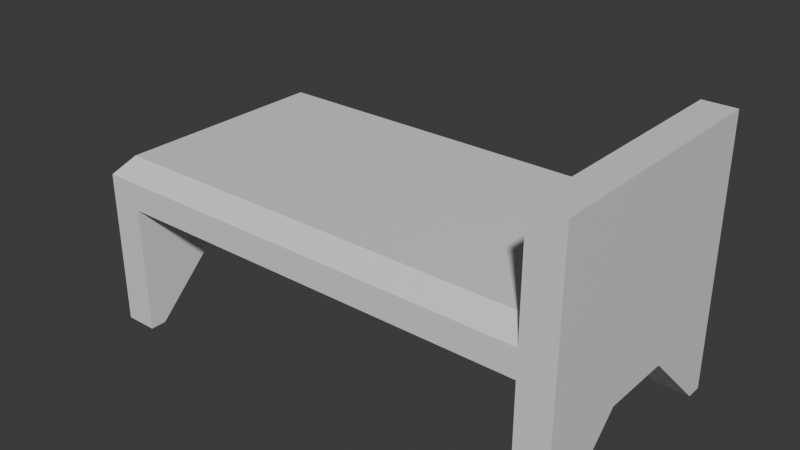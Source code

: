 # Source: bed.blend  (saved by Blender 5.0.118; exported with 4.5.12 LTS)
import bpy
from mathutils import Matrix  # noqa: F401  (used for matrix-valued properties, if any)

bpy.ops.wm.read_factory_settings(use_empty=True)
scene = bpy.context.scene
scene.name = 'Scene'

# ---- collections
col_collection = bpy.data.collections.new('Collection'); scene.collection.children.link(col_collection)

# ---- materials (node trees are filled in below, after node groups)
mat_material = bpy.data.materials.new('Material')
mat_material.alpha_threshold = 0.0
mat_material.use_backface_culling_lightprobe_volume = False
mat_material.roughness = 0.5
mat_material.line_color = (0.0, 0.0, 0.0, 1.0)

# ---- material node trees
mat_material.use_nodes = True; mat_material.node_tree.nodes.clear()
_N = mat_material.node_tree.nodes; _L = mat_material.node_tree.links
n0 = _N.new('ShaderNodeOutputMaterial'); n0.name = 'Material Output'; n0.location = (200, 100)
n1 = _N.new('ShaderNodeBsdfPrincipled'); n1.name = 'Principled BSDF'; n1.location = (-200, 100)
_L.new(n1.outputs[0], n0.inputs[0])
n0.is_active_output = True

# ---- world
world_world = bpy.data.worlds.new('World'); scene.world = world_world
world_world.use_nodes = True; world_world.node_tree.nodes.clear()
_N = world_world.node_tree.nodes; _L = world_world.node_tree.links
n0 = _N.new('ShaderNodeOutputWorld'); n0.name = 'World Output'; n0.location = (200, 100)
n1 = _N.new('ShaderNodeBackground'); n1.name = 'Background'; n1.location = (-200, 100)
n1.inputs[0].default_value = (0.05088, 0.05088, 0.05088, 1.0)
_L.new(n1.outputs[0], n0.inputs[0])
n0.is_active_output = True
world_world.color = (0.05088, 0.05088, 0.05088)
world_world.sun_shadow_jitter_overblur = 0.0

# ---- meshes
me_cube = bpy.data.meshes.new('Cube')
me_cube.from_pydata([(1.0, 1.0, 1.0), (1.0, 1.0, -1.0), (1.0, -1.0, 1.0), (1.0, -1.0, -1.0), (-1.0, 1.0, 1.0), (-1.0, 1.0, -1.0), (-1.0, -1.0, 1.0), (-1.0, -1.0, -1.0), (-1.0, 0.8705, -1.0), (-1.0, -0.8705, -1.0), (1.0, 0.8705, 1.0), (1.0, -0.8705, 1.0), (-1.0, -0.8705, 1.0), (-1.0, 0.8705, 1.0), (1.0, -0.8705, -1.0), (1.0, 0.8705, -1.0), (0.8656, 1.0, -1.0), (-0.8656, 1.0, -1.0), (0.8656, -1.0, 1.0), (-0.8656, -1.0, 1.0), (-0.8656, -1.0, -1.0), (0.8656, -1.0, -1.0), (-0.8656, 1.0, 1.0), (0.8656, 1.0, 1.0), (0.8656, 0.8705, -1.0), (-0.8656, 0.8705, -1.0), (0.8656, -0.8705, -1.0), (-0.8656, -0.8705, -1.0), (-0.8656, 0.8705, 2.328), (0.8656, 0.8705, 2.328), (-0.8656, -0.8705, 2.328), (0.8656, -0.8705, 2.328), (-1.0, -0.8705, -10.4), (-1.0, -1.0, -10.4), (-0.8656, 1.0, -10.4), (-1.0, 1.0, -10.4), (0.8656, -1.0, -10.4), (1.0, -1.0, -10.4), (1.0, 0.8705, -10.4), (1.0, 1.0, -10.4), (-1.0, 0.8705, -10.4), (1.0, -0.8705, -10.4), (-0.8656, 0.8705, -10.4), (-0.8656, -0.8705, -10.4), (0.8656, 1.0, -10.4), (-0.8656, -1.0, -10.4), (0.8656, 0.8705, -10.4), (0.8656, -0.8705, -10.4), (-1.0, 0.2902, -1.0), (-1.0, -0.2902, -1.0), (1.0, 0.2902, 1.0), (1.0, -0.2902, 1.0), (-1.0, -0.2902, 1.0), (-1.0, 0.2902, 1.0), (1.0, -0.2902, -1.0), (1.0, 0.2902, -1.0), (0.8656, 0.2902, 2.328), (0.8656, -0.2902, 2.328), (-0.8656, 0.2902, 2.328), (-0.8656, -0.2902, 2.328), (-0.8656, 0.2902, -1.0), (-0.8656, -0.2902, -1.0), (0.8656, 0.2902, -1.0), (0.8656, -0.2902, -1.0), (-1.0, 0.2902, -5.207), (-1.0, -0.2902, -5.207), (1.0, -0.2902, -5.207), (1.0, 0.2902, -5.207), (-0.8656, 0.2902, -5.207), (-0.8656, -0.2902, -5.207), (0.8656, 0.2902, -5.207), (0.8656, -0.2902, -5.207), (1.0, -0.8705, 9.146), (1.0, -1.0, 9.146), (0.8656, 1.0, 9.146), (1.0, 1.0, 9.146), (1.0, 0.8705, 9.146), (1.0, -0.2902, 9.146), (0.8656, 0.8705, 9.146), (0.8656, -0.8705, 9.146), (0.8656, -1.0, 9.146), (0.8656, -0.2902, 9.146), (1.0, 0.2902, 9.146), (0.8656, 0.2902, 9.146), (-0.9328, 1.0, -1.0), (-0.9328, -1.0, 1.0), (-0.9328, -1.0, -1.0), (-0.9328, 1.0, 1.0), (-0.9328, 0.8705, 2.328), (-0.9328, -0.8705, 2.328), (-0.9328, 1.0, -10.4), (-0.9328, 0.8705, -10.4), (-0.9328, -0.8705, -10.4), (-0.9328, -1.0, -10.4), (-0.9328, 0.2902, -5.207), (-0.9328, -0.2902, -5.207), (-0.9328, 0.2902, 2.328), (-0.9328, -0.2902, 2.328)], [], [(89, 12, 6, 85), (86, 85, 6, 7), (8, 13, 4, 5), (61, 27, 43, 69), (14, 11, 2, 3), (16, 23, 0, 1), (1, 0, 10, 15), (54, 51, 11, 14), (1, 15, 38, 39), (14, 3, 37, 41), (7, 6, 12, 9), (48, 53, 13, 8), (87, 4, 13, 88), (97, 52, 12, 89), (57, 31, 79, 81), (57, 59, 30, 31), (51, 50, 82, 77), (23, 22, 28, 29), (21, 26, 47, 36), (61, 63, 26, 27), (86, 7, 33, 93), (17, 16, 24, 25), (84, 87, 22, 17), (17, 22, 23, 16), (27, 20, 45, 43), (27, 26, 21, 20), (3, 2, 18, 21), (21, 18, 19, 20), (18, 2, 73, 80), (31, 30, 19, 18), (47, 41, 37, 36), (44, 39, 38, 46), (71, 66, 41, 47), (95, 69, 43, 92), (90, 34, 42, 91), (92, 43, 45, 93), (54, 14, 41, 66), (8, 5, 35, 40), (62, 24, 46, 70), (48, 8, 40, 64), (17, 25, 42, 34), (16, 1, 39, 44), (24, 16, 44, 46), (7, 9, 32, 33), (3, 21, 36, 37), (84, 17, 34, 90), (9, 49, 65, 32), (49, 48, 64, 65), (26, 63, 71, 47), (63, 62, 70, 71), (15, 55, 67, 38), (55, 54, 66, 67), (91, 42, 68, 94), (94, 68, 69, 95), (46, 38, 67, 70), (70, 67, 66, 71), (25, 24, 62, 60), (60, 62, 63, 61), (29, 28, 58, 56), (56, 58, 59, 57), (56, 57, 81, 83), (50, 10, 76, 82), (88, 13, 53, 96), (96, 53, 52, 97), (9, 12, 52, 49), (49, 52, 53, 48), (15, 10, 50, 55), (55, 50, 51, 54), (25, 60, 68, 42), (60, 61, 69, 68), (77, 81, 79, 72), (75, 74, 78, 76), (72, 79, 80, 73), (76, 78, 83, 82), (82, 83, 81, 77), (0, 23, 74, 75), (31, 18, 80, 79), (2, 11, 72, 73), (10, 0, 75, 76), (29, 56, 83, 78), (11, 51, 77, 72), (23, 29, 78, 74), (58, 96, 97, 59), (28, 88, 96, 58), (64, 94, 95, 65), (40, 91, 94, 64), (5, 84, 90, 35), (32, 92, 93, 33), (35, 90, 91, 40), (65, 95, 92, 32), (5, 4, 87, 84), (20, 86, 93, 45), (59, 97, 89, 30), (22, 87, 88, 28), (20, 19, 85, 86), (30, 89, 85, 19)])
_uv = me_cube.uv_layers.new(name='UVMap')
_uv.uv.foreach_set('vector', [0.8333, 0.6667, 0.875, 0.6667, 0.875, 0.75, 0.8333, 0.75, 0.375, 0.9583, 0.625, 0.9583, 0.625, 1.0, 0.375, 1.0, 0.375, 0.1667, 0.625, 0.1667, 0.625, 0.25, 0.375, 0.25, 0.2083, 0.6389, 0.2083, 0.6667, 0.2083, 0.6667, 0.2083, 0.6389, 0.375, 0.6667, 0.625, 0.6667, 0.625, 0.75, 0.375, 0.75, 0.375, 0.4167, 0.625, 0.4167, 0.625, 0.5, 0.375, 0.5, 0.375, 0.5, 0.625, 0.5, 0.625, 0.5833, 0.375, 0.5833, 0.375, 0.6389, 0.625, 0.6389, 0.625, 0.6667, 0.375, 0.6667, 0.375, 0.5, 0.375, 0.5833, 0.375, 0.5833, 0.375, 0.5, 0.375, 0.6667, 0.375, 0.75, 0.375, 0.75, 0.375, 0.6667, 0.375, 0.0, 0.625, 0.0, 0.625, 0.08333, 0.375, 0.08333, 0.375, 0.1389, 0.625, 0.1389, 0.625, 0.1667, 0.375, 0.1667, 0.8333, 0.5, 0.875, 0.5, 0.875, 0.5833, 0.8333, 0.5833, 0.8333, 0.6389, 0.875, 0.6389, 0.875, 0.6667, 0.8333, 0.6667, 0.7083, 0.6389, 0.7083, 0.6667, 0.7083, 0.6667, 0.7083, 0.6389, 0.7083, 0.6389, 0.7917, 0.6389, 0.7917, 0.6667, 0.7083, 0.6667, 0.625, 0.6389, 0.625, 0.6111, 0.625, 0.6111, 0.625, 0.6389, 0.7083, 0.5, 0.7917, 0.5, 0.7917, 0.5833, 0.7083, 0.5833, 0.2917, 0.75, 0.2917, 0.6667, 0.2917, 0.6667, 0.2917, 0.75, 0.2083, 0.6389, 0.2917, 0.6389, 0.2917, 0.6667, 0.2083, 0.6667, 0.375, 0.9583, 0.375, 1.0, 0.375, 1.0, 0.375, 0.9583, 0.2083, 0.5, 0.2917, 0.5, 0.2917, 0.5833, 0.2083, 0.5833, 0.375, 0.2917, 0.625, 0.2917, 0.625, 0.3333, 0.375, 0.3333, 0.375, 0.3333, 0.625, 0.3333, 0.625, 0.4167, 0.375, 0.4167, 0.2083, 0.6667, 0.2083, 0.75, 0.2083, 0.75, 0.2083, 0.6667, 0.2083, 0.6667, 0.2917, 0.6667, 0.2917, 0.75, 0.2083, 0.75, 0.375, 0.75, 0.625, 0.75, 0.625, 0.8333, 0.375, 0.8333, 0.375, 0.8333, 0.625, 0.8333, 0.625, 0.9167, 0.375, 0.9167, 0.625, 0.8333, 0.625, 0.75, 0.625, 0.75, 0.625, 0.8333, 0.7083, 0.6667, 0.7917, 0.6667, 0.7917, 0.75, 0.7083, 0.75, 0.2917, 0.6667, 0.375, 0.6667, 0.375, 0.75, 0.2917, 0.75, 0.2917, 0.5, 0.375, 0.5, 0.375, 0.5833, 0.2917, 0.5833, 0.2917, 0.6389, 0.375, 0.6389, 0.375, 0.6667, 0.2917, 0.6667, 0.1667, 0.6389, 0.2083, 0.6389, 0.2083, 0.6667, 0.1667, 0.6667, 0.1667, 0.5, 0.2083, 0.5, 0.2083, 0.5833, 0.1667, 0.5833, 0.1667, 0.6667, 0.2083, 0.6667, 0.2083, 0.75, 0.1667, 0.75, 0.375, 0.6389, 0.375, 0.6667, 0.375, 0.6667, 0.375, 0.6389, 0.375, 0.1667, 0.375, 0.25, 0.375, 0.25, 0.375, 0.1667, 0.2917, 0.6111, 0.2917, 0.5833, 0.2917, 0.5833, 0.2917, 0.6111, 0.375, 0.1389, 0.375, 0.1667, 0.375, 0.1667, 0.375, 0.1389, 0.2083, 0.5, 0.2083, 0.5833, 0.2083, 0.5833, 0.2083, 0.5, 0.375, 0.4167, 0.375, 0.5, 0.375, 0.5, 0.375, 0.4167, 0.2917, 0.5833, 0.2917, 0.5, 0.2917, 0.5, 0.2917, 0.5833, 0.375, 0.0, 0.375, 0.08333, 0.375, 0.08333, 0.375, 0.0, 0.375, 0.75, 0.375, 0.8333, 0.375, 0.8333, 0.375, 0.75, 0.375, 0.2917, 0.375, 0.3333, 0.375, 0.3333, 0.375, 0.2917, 0.375, 0.08333, 0.375, 0.1111, 0.375, 0.1111, 0.375, 0.08333, 0.375, 0.1111, 0.375, 0.1389, 0.375, 0.1389, 0.375, 0.1111, 0.2917, 0.6667, 0.2917, 0.6389, 0.2917, 0.6389, 0.2917, 0.6667, 0.2917, 0.6389, 0.2917, 0.6111, 0.2917, 0.6111, 0.2917, 0.6389, 0.375, 0.5833, 0.375, 0.6111, 0.375, 0.6111, 0.375, 0.5833, 0.375, 0.6111, 0.375, 0.6389, 0.375, 0.6389, 0.375, 0.6111, 0.1667, 0.5833, 0.2083, 0.5833, 0.2083, 0.6111, 0.1667, 0.6111, 0.1667, 0.6111, 0.2083, 0.6111, 0.2083, 0.6389, 0.1667, 0.6389, 0.2917, 0.5833, 0.375, 0.5833, 0.375, 0.6111, 0.2917, 0.6111, 0.2917, 0.6111, 0.375, 0.6111, 0.375, 0.6389, 0.2917, 0.6389, 0.2083, 0.5833, 0.2917, 0.5833, 0.2917, 0.6111, 0.2083, 0.6111, 0.2083, 0.6111, 0.2917, 0.6111, 0.2917, 0.6389, 0.2083, 0.6389, 0.7083, 0.5833, 0.7917, 0.5833, 0.7917, 0.6111, 0.7083, 0.6111, 0.7083, 0.6111, 0.7917, 0.6111, 0.7917, 0.6389, 0.7083, 0.6389, 0.7083, 0.6111, 0.7083, 0.6389, 0.7083, 0.6389, 0.7083, 0.6111, 0.625, 0.6111, 0.625, 0.5833, 0.625, 0.5833, 0.625, 0.6111, 0.8333, 0.5833, 0.875, 0.5833, 0.875, 0.6111, 0.8333, 0.6111, 0.8333, 0.6111, 0.875, 0.6111, 0.875, 0.6389, 0.8333, 0.6389, 0.375, 0.08333, 0.625, 0.08333, 0.625, 0.1111, 0.375, 0.1111, 0.375, 0.1111, 0.625, 0.1111, 0.625, 0.1389, 0.375, 0.1389, 0.375, 0.5833, 0.625, 0.5833, 0.625, 0.6111, 0.375, 0.6111, 0.375, 0.6111, 0.625, 0.6111, 0.625, 0.6389, 0.375, 0.6389, 0.2083, 0.5833, 0.2083, 0.6111, 0.2083, 0.6111, 0.2083, 0.5833, 0.2083, 0.6111, 0.2083, 0.6389, 0.2083, 0.6389, 0.2083, 0.6111, 0.625, 0.6389, 0.7083, 0.6389, 0.7083, 0.6667, 0.625, 0.6667, 0.625, 0.5, 0.7083, 0.5, 0.7083, 0.5833, 0.625, 0.5833, 0.625, 0.6667, 0.7083, 0.6667, 0.7083, 0.75, 0.625, 0.75, 0.625, 0.5833, 0.7083, 0.5833, 0.7083, 0.6111, 0.625, 0.6111, 0.625, 0.6111, 0.7083, 0.6111, 0.7083, 0.6389, 0.625, 0.6389, 0.625, 0.5, 0.625, 0.4167, 0.625, 0.4167, 0.625, 0.5, 0.7083, 0.6667, 0.7083, 0.75, 0.7083, 0.75, 0.7083, 0.6667, 0.625, 0.75, 0.625, 0.6667, 0.625, 0.6667, 0.625, 0.75, 0.625, 0.5833, 0.625, 0.5, 0.625, 0.5, 0.625, 0.5833, 0.7083, 0.5833, 0.7083, 0.6111, 0.7083, 0.6111, 0.7083, 0.5833, 0.625, 0.6667, 0.625, 0.6389, 0.625, 0.6389, 0.625, 0.6667, 0.7083, 0.5, 0.7083, 0.5833, 0.7083, 0.5833, 0.7083, 0.5, 0.7917, 0.6111, 0.8333, 0.6111, 0.8333, 0.6389, 0.7917, 0.6389, 0.7917, 0.5833, 0.8333, 0.5833, 0.8333, 0.6111, 0.7917, 0.6111, 0.125, 0.6111, 0.1667, 0.6111, 0.1667, 0.6389, 0.125, 0.6389, 0.125, 0.5833, 0.1667, 0.5833, 0.1667, 0.6111, 0.125, 0.6111, 0.375, 0.25, 0.375, 0.2917, 0.375, 0.2917, 0.375, 0.25, 0.125, 0.6667, 0.1667, 0.6667, 0.1667, 0.75, 0.125, 0.75, 0.125, 0.5, 0.1667, 0.5, 0.1667, 0.5833, 0.125, 0.5833, 0.125, 0.6389, 0.1667, 0.6389, 0.1667, 0.6667, 0.125, 0.6667, 0.375, 0.25, 0.625, 0.25, 0.625, 0.2917, 0.375, 0.2917, 0.375, 0.9167, 0.375, 0.9583, 0.375, 0.9583, 0.375, 0.9167, 0.7917, 0.6389, 0.8333, 0.6389, 0.8333, 0.6667, 0.7917, 0.6667, 0.7917, 0.5, 0.8333, 0.5, 0.8333, 0.5833, 0.7917, 0.5833, 0.375, 0.9167, 0.625, 0.9167, 0.625, 0.9583, 0.375, 0.9583, 0.7917, 0.6667, 0.8333, 0.6667, 0.8333, 0.75, 0.7917, 0.75])
me_cube.materials.append(mat_material)
me_cube.use_mirror_vertex_groups = False
me_cube.update()
me_cube_001 = bpy.data.meshes.new('Cube.001')
me_cube_001.from_pydata([(-1.0, -1.0, -1.0), (-1.0, -1.0, 1.0), (-1.0, 1.0, -1.0), (-1.0, 1.0, 1.0), (1.0, -1.0, -1.0), (1.0, -1.0, 1.0), (1.0, 1.0, -1.0), (1.0, 1.0, 1.0), (-1.0, 0.75, -1.0), (-1.0, 0.5, -1.0), (-1.0, 0.25, -1.0), (-1.0, 0.0, -1.0), (-1.0, -0.25, -1.0), (-1.0, -0.5, -1.0), (-1.0, -0.75, -1.0), (-1.0, -0.75, 1.0), (-1.0, -0.5, 1.0), (-1.0, -0.25, 1.0), (-1.0, 0.0, 1.0), (-1.0, 0.25, 1.0), (-1.0, 0.5, 1.0), (-1.0, 0.75, 1.0), (1.0, -0.75, -1.0), (1.0, -0.5, -1.0), (1.0, -0.25, -1.0), (1.0, 0.0, -1.0), (1.0, 0.25, -1.0), (1.0, 0.5, -1.0), (1.0, 0.75, -1.0), (1.0, 0.75, 1.0), (1.0, 0.5, 1.0), (1.0, 0.25, 1.0), (1.0, 0.0, 1.0), (1.0, -0.25, 1.0), (1.0, -0.5, 1.0), (1.0, -0.75, 1.0), (0.6, 1.0, -1.0), (0.2, 1.0, -1.0), (-0.2, 1.0, -1.0), (-0.6, 1.0, -1.0), (-0.6, 1.0, 1.0), (-0.2, 1.0, 1.0), (0.2, 1.0, 1.0), (0.6, 1.0, 1.0), (-0.6, -1.0, -1.0), (-0.2, -1.0, -1.0), (0.2, -1.0, -1.0), (0.6, -1.0, -1.0), (0.6, -1.0, 1.0), (0.2, -1.0, 1.0), (-0.2, -1.0, 1.0), (-0.6, -1.0, 1.0), (-0.6, 0.75, 1.0), (-0.2, 0.75, 1.0), (0.2, 0.75, 1.0), (0.6, 0.75, 1.0), (-0.6, 0.5, 1.0), (-0.2, 0.5, 1.0), (0.2, 0.5, 1.0), (0.6, 0.5, 1.0), (-0.6, 0.25, 1.0), (-0.2, 0.25, 1.0), (0.2, 0.25, 1.0), (0.6, 0.25, 1.0), (-0.6, 0.0, 1.0), (-0.2, 0.0, 1.0), (0.2, 0.0, 1.0), (0.6, 0.0, 1.0), (-0.6, -0.25, 1.0), (-0.2, -0.25, 1.0), (0.2, -0.25, 1.0), (0.6, -0.25, 1.0), (-0.6, -0.5, 1.0), (-0.2, -0.5, 1.0), (0.2, -0.5, 1.0), (0.6, -0.5, 1.0), (-0.6, -0.75, 1.0), (-0.2, -0.75, 1.0), (0.2, -0.75, 1.0), (0.6, -0.75, 1.0), (0.6, 0.75, -1.0), (0.2, 0.75, -1.0), (-0.2, 0.75, -1.0), (-0.6, 0.75, -1.0), (0.6, 0.5, -1.0), (0.2, 0.5, -1.0), (-0.2, 0.5, -1.0), (-0.6, 0.5, -1.0), (0.6, 0.25, -1.0), (0.2, 0.25, -1.0), (-0.2, 0.25, -1.0), (-0.6, 0.25, -1.0), (0.6, 0.0, -1.0), (0.2, 0.0, -1.0), (-0.2, 0.0, -1.0), (-0.6, 0.0, -1.0), (0.6, -0.25, -1.0), (0.2, -0.25, -1.0), (-0.2, -0.25, -1.0), (-0.6, -0.25, -1.0), (0.6, -0.5, -1.0), (0.2, -0.5, -1.0), (-0.2, -0.5, -1.0), (-0.6, -0.5, -1.0), (0.6, -0.75, -1.0), (0.2, -0.75, -1.0), (-0.2, -0.75, -1.0), (-0.6, -0.75, -1.0)], [], [(8, 21, 3, 2), (36, 43, 7, 6), (22, 35, 5, 4), (44, 51, 1, 0), (104, 22, 4, 47), (76, 15, 1, 51), (40, 3, 21, 52), (52, 21, 20, 56), (56, 20, 19, 60), (60, 19, 18, 64), (64, 18, 17, 68), (68, 17, 16, 72), (72, 16, 15, 76), (36, 6, 28, 80), (80, 28, 27, 84), (84, 27, 26, 88), (88, 26, 25, 92), (92, 25, 24, 96), (96, 24, 23, 100), (100, 23, 22, 104), (6, 7, 29, 28), (28, 29, 30, 27), (27, 30, 31, 26), (26, 31, 32, 25), (25, 32, 33, 24), (24, 33, 34, 23), (23, 34, 35, 22), (0, 1, 15, 14), (14, 15, 16, 13), (13, 16, 17, 12), (12, 17, 18, 11), (11, 18, 19, 10), (10, 19, 20, 9), (9, 20, 21, 8), (13, 103, 107, 14), (103, 102, 106, 107), (102, 101, 105, 106), (101, 100, 104, 105), (12, 99, 103, 13), (99, 98, 102, 103), (98, 97, 101, 102), (97, 96, 100, 101), (11, 95, 99, 12), (95, 94, 98, 99), (94, 93, 97, 98), (93, 92, 96, 97), (10, 91, 95, 11), (91, 90, 94, 95), (90, 89, 93, 94), (89, 88, 92, 93), (9, 87, 91, 10), (87, 86, 90, 91), (86, 85, 89, 90), (85, 84, 88, 89), (8, 83, 87, 9), (83, 82, 86, 87), (82, 81, 85, 86), (81, 80, 84, 85), (2, 39, 83, 8), (39, 38, 82, 83), (38, 37, 81, 82), (37, 36, 80, 81), (34, 75, 79, 35), (75, 74, 78, 79), (74, 73, 77, 78), (73, 72, 76, 77), (33, 71, 75, 34), (71, 70, 74, 75), (70, 69, 73, 74), (69, 68, 72, 73), (32, 67, 71, 33), (67, 66, 70, 71), (66, 65, 69, 70), (65, 64, 68, 69), (31, 63, 67, 32), (63, 62, 66, 67), (62, 61, 65, 66), (61, 60, 64, 65), (30, 59, 63, 31), (59, 58, 62, 63), (58, 57, 61, 62), (57, 56, 60, 61), (29, 55, 59, 30), (55, 54, 58, 59), (54, 53, 57, 58), (53, 52, 56, 57), (7, 43, 55, 29), (43, 42, 54, 55), (42, 41, 53, 54), (41, 40, 52, 53), (35, 79, 48, 5), (79, 78, 49, 48), (78, 77, 50, 49), (77, 76, 51, 50), (14, 107, 44, 0), (107, 106, 45, 44), (106, 105, 46, 45), (105, 104, 47, 46), (4, 5, 48, 47), (47, 48, 49, 46), (46, 49, 50, 45), (45, 50, 51, 44), (2, 3, 40, 39), (39, 40, 41, 38), (38, 41, 42, 37), (37, 42, 43, 36)])
_uv = me_cube_001.uv_layers.new(name='UVMap')
_uv.uv.foreach_set('vector', [0.375, 0.2188, 0.625, 0.2188, 0.625, 0.25, 0.375, 0.25, 0.375, 0.45, 0.625, 0.45, 0.625, 0.5, 0.375, 0.5, 0.375, 0.7188, 0.625, 0.7188, 0.625, 0.75, 0.375, 0.75, 0.375, 0.95, 0.625, 0.95, 0.625, 1.0, 0.375, 1.0, 0.325, 0.7188, 0.375, 0.7188, 0.375, 0.75, 0.325, 0.75, 0.825, 0.7188, 0.875, 0.7188, 0.875, 0.75, 0.825, 0.75, 0.825, 0.5, 0.875, 0.5, 0.875, 0.5312, 0.825, 0.5312, 0.825, 0.5312, 0.875, 0.5312, 0.875, 0.5625, 0.825, 0.5625, 0.825, 0.5625, 0.875, 0.5625, 0.875, 0.5938, 0.825, 0.5938, 0.825, 0.5938, 0.875, 0.5938, 0.875, 0.625, 0.825, 0.625, 0.825, 0.625, 0.875, 0.625, 0.875, 0.6562, 0.825, 0.6563, 0.825, 0.6563, 0.875, 0.6562, 0.875, 0.6875, 0.825, 0.6875, 0.825, 0.6875, 0.875, 0.6875, 0.875, 0.7188, 0.825, 0.7188, 0.325, 0.5, 0.375, 0.5, 0.375, 0.5312, 0.325, 0.5312, 0.325, 0.5312, 0.375, 0.5312, 0.375, 0.5625, 0.325, 0.5625, 0.325, 0.5625, 0.375, 0.5625, 0.375, 0.5938, 0.325, 0.5938, 0.325, 0.5938, 0.375, 0.5938, 0.375, 0.625, 0.325, 0.625, 0.325, 0.625, 0.375, 0.625, 0.375, 0.6562, 0.325, 0.6563, 0.325, 0.6563, 0.375, 0.6562, 0.375, 0.6875, 0.325, 0.6875, 0.325, 0.6875, 0.375, 0.6875, 0.375, 0.7188, 0.325, 0.7188, 0.375, 0.5, 0.625, 0.5, 0.625, 0.5312, 0.375, 0.5312, 0.375, 0.5312, 0.625, 0.5312, 0.625, 0.5625, 0.375, 0.5625, 0.375, 0.5625, 0.625, 0.5625, 0.625, 0.5938, 0.375, 0.5938, 0.375, 0.5938, 0.625, 0.5938, 0.625, 0.625, 0.375, 0.625, 0.375, 0.625, 0.625, 0.625, 0.625, 0.6562, 0.375, 0.6562, 0.375, 0.6562, 0.625, 0.6562, 0.625, 0.6875, 0.375, 0.6875, 0.375, 0.6875, 0.625, 0.6875, 0.625, 0.7188, 0.375, 0.7188, 0.375, 0.0, 0.625, 0.0, 0.625, 0.03125, 0.375, 0.03125, 0.375, 0.03125, 0.625, 0.03125, 0.625, 0.0625, 0.375, 0.0625, 0.375, 0.0625, 0.625, 0.0625, 0.625, 0.09375, 0.375, 0.09375, 0.375, 0.09375, 0.625, 0.09375, 0.625, 0.125, 0.375, 0.125, 0.375, 0.125, 0.625, 0.125, 0.625, 0.1562, 0.375, 0.1562, 0.375, 0.1562, 0.625, 0.1562, 0.625, 0.1875, 0.375, 0.1875, 0.375, 0.1875, 0.625, 0.1875, 0.625, 0.2188, 0.375, 0.2188, 0.125, 0.6875, 0.175, 0.6875, 0.175, 0.7188, 0.125, 0.7188, 0.175, 0.6875, 0.225, 0.6875, 0.225, 0.7188, 0.175, 0.7188, 0.225, 0.6875, 0.275, 0.6875, 0.275, 0.7188, 0.225, 0.7188, 0.275, 0.6875, 0.325, 0.6875, 0.325, 0.7188, 0.275, 0.7188, 0.125, 0.6562, 0.175, 0.6562, 0.175, 0.6875, 0.125, 0.6875, 0.175, 0.6562, 0.225, 0.6562, 0.225, 0.6875, 0.175, 0.6875, 0.225, 0.6562, 0.275, 0.6563, 0.275, 0.6875, 0.225, 0.6875, 0.275, 0.6563, 0.325, 0.6563, 0.325, 0.6875, 0.275, 0.6875, 0.125, 0.625, 0.175, 0.625, 0.175, 0.6562, 0.125, 0.6562, 0.175, 0.625, 0.225, 0.625, 0.225, 0.6562, 0.175, 0.6562, 0.225, 0.625, 0.275, 0.625, 0.275, 0.6563, 0.225, 0.6562, 0.275, 0.625, 0.325, 0.625, 0.325, 0.6563, 0.275, 0.6563, 0.125, 0.5938, 0.175, 0.5938, 0.175, 0.625, 0.125, 0.625, 0.175, 0.5938, 0.225, 0.5938, 0.225, 0.625, 0.175, 0.625, 0.225, 0.5938, 0.275, 0.5938, 0.275, 0.625, 0.225, 0.625, 0.275, 0.5938, 0.325, 0.5938, 0.325, 0.625, 0.275, 0.625, 0.125, 0.5625, 0.175, 0.5625, 0.175, 0.5938, 0.125, 0.5938, 0.175, 0.5625, 0.225, 0.5625, 0.225, 0.5938, 0.175, 0.5938, 0.225, 0.5625, 0.275, 0.5625, 0.275, 0.5938, 0.225, 0.5938, 0.275, 0.5625, 0.325, 0.5625, 0.325, 0.5938, 0.275, 0.5938, 0.125, 0.5312, 0.175, 0.5312, 0.175, 0.5625, 0.125, 0.5625, 0.175, 0.5312, 0.225, 0.5312, 0.225, 0.5625, 0.175, 0.5625, 0.225, 0.5312, 0.275, 0.5312, 0.275, 0.5625, 0.225, 0.5625, 0.275, 0.5312, 0.325, 0.5312, 0.325, 0.5625, 0.275, 0.5625, 0.125, 0.5, 0.175, 0.5, 0.175, 0.5312, 0.125, 0.5312, 0.175, 0.5, 0.225, 0.5, 0.225, 0.5312, 0.175, 0.5312, 0.225, 0.5, 0.275, 0.5, 0.275, 0.5312, 0.225, 0.5312, 0.275, 0.5, 0.325, 0.5, 0.325, 0.5312, 0.275, 0.5312, 0.625, 0.6875, 0.675, 0.6875, 0.675, 0.7188, 0.625, 0.7188, 0.675, 0.6875, 0.725, 0.6875, 0.725, 0.7188, 0.675, 0.7188, 0.725, 0.6875, 0.775, 0.6875, 0.775, 0.7188, 0.725, 0.7188, 0.775, 0.6875, 0.825, 0.6875, 0.825, 0.7188, 0.775, 0.7188, 0.625, 0.6562, 0.675, 0.6562, 0.675, 0.6875, 0.625, 0.6875, 0.675, 0.6562, 0.725, 0.6562, 0.725, 0.6875, 0.675, 0.6875, 0.725, 0.6562, 0.775, 0.6563, 0.775, 0.6875, 0.725, 0.6875, 0.775, 0.6563, 0.825, 0.6563, 0.825, 0.6875, 0.775, 0.6875, 0.625, 0.625, 0.675, 0.625, 0.675, 0.6562, 0.625, 0.6562, 0.675, 0.625, 0.725, 0.625, 0.725, 0.6562, 0.675, 0.6562, 0.725, 0.625, 0.775, 0.625, 0.775, 0.6563, 0.725, 0.6562, 0.775, 0.625, 0.825, 0.625, 0.825, 0.6563, 0.775, 0.6563, 0.625, 0.5938, 0.675, 0.5938, 0.675, 0.625, 0.625, 0.625, 0.675, 0.5938, 0.725, 0.5938, 0.725, 0.625, 0.675, 0.625, 0.725, 0.5938, 0.775, 0.5938, 0.775, 0.625, 0.725, 0.625, 0.775, 0.5938, 0.825, 0.5938, 0.825, 0.625, 0.775, 0.625, 0.625, 0.5625, 0.675, 0.5625, 0.675, 0.5938, 0.625, 0.5938, 0.675, 0.5625, 0.725, 0.5625, 0.725, 0.5938, 0.675, 0.5938, 0.725, 0.5625, 0.775, 0.5625, 0.775, 0.5938, 0.725, 0.5938, 0.775, 0.5625, 0.825, 0.5625, 0.825, 0.5938, 0.775, 0.5938, 0.625, 0.5312, 0.675, 0.5312, 0.675, 0.5625, 0.625, 0.5625, 0.675, 0.5312, 0.725, 0.5312, 0.725, 0.5625, 0.675, 0.5625, 0.725, 0.5312, 0.775, 0.5312, 0.775, 0.5625, 0.725, 0.5625, 0.775, 0.5312, 0.825, 0.5312, 0.825, 0.5625, 0.775, 0.5625, 0.625, 0.5, 0.675, 0.5, 0.675, 0.5312, 0.625, 0.5312, 0.675, 0.5, 0.725, 0.5, 0.725, 0.5312, 0.675, 0.5312, 0.725, 0.5, 0.775, 0.5, 0.775, 0.5312, 0.725, 0.5312, 0.775, 0.5, 0.825, 0.5, 0.825, 0.5312, 0.775, 0.5312, 0.625, 0.7188, 0.675, 0.7188, 0.675, 0.75, 0.625, 0.75, 0.675, 0.7188, 0.725, 0.7188, 0.725, 0.75, 0.675, 0.75, 0.725, 0.7188, 0.775, 0.7188, 0.775, 0.75, 0.725, 0.75, 0.775, 0.7188, 0.825, 0.7188, 0.825, 0.75, 0.775, 0.75, 0.125, 0.7188, 0.175, 0.7188, 0.175, 0.75, 0.125, 0.75, 0.175, 0.7188, 0.225, 0.7188, 0.225, 0.75, 0.175, 0.75, 0.225, 0.7188, 0.275, 0.7188, 0.275, 0.75, 0.225, 0.75, 0.275, 0.7188, 0.325, 0.7188, 0.325, 0.75, 0.275, 0.75, 0.375, 0.75, 0.625, 0.75, 0.625, 0.8, 0.375, 0.8, 0.375, 0.8, 0.625, 0.8, 0.625, 0.85, 0.375, 0.85, 0.375, 0.85, 0.625, 0.85, 0.625, 0.9, 0.375, 0.9, 0.375, 0.9, 0.625, 0.9, 0.625, 0.95, 0.375, 0.95, 0.375, 0.25, 0.625, 0.25, 0.625, 0.3, 0.375, 0.3, 0.375, 0.3, 0.625, 0.3, 0.625, 0.35, 0.375, 0.35, 0.375, 0.35, 0.625, 0.35, 0.625, 0.4, 0.375, 0.4, 0.375, 0.4, 0.625, 0.4, 0.625, 0.45, 0.375, 0.45])
me_cube_001.update()

# ---- objects
ob_cube = bpy.data.objects.new('Cube', me_cube)
ob_cube_001 = bpy.data.objects.new('Cube.001', me_cube_001)

# ---- transforms, parenting, visibility, modifiers, constraints
ob_cube.location = (0.0, 0.0, 0.0)
ob_cube.scale = (6.784, 3.479, 0.3805)
ob_cube.lock_rotations_4d = False
ob_cube.empty_display_type = 'ARROWS'
ob_cube.lineart.crease_threshold = 0.0
ob_cube_001.location = (4.407, 0.08877, 1.445)
ob_cube_001.scale = (1.289, 2.367, 0.3029)
_m = ob_cube_001.modifiers.new('Cloth', 'CLOTH')
_m = ob_cube_001.modifiers.new('Subdivision', 'SUBSURF')

# ---- collection membership
col_collection.objects.link(ob_cube)
col_collection.objects.link(ob_cube_001)

# ---- scene / render settings (as saved in the file)
scene.frame_start = 1; scene.frame_end = 250; scene.frame_set(63)
scene.render.engine = 'BLENDER_EEVEE_NEXT'
scene.render.bake_bias = 0.0
scene.render.bake_samples = 0
scene.cycles.sampling_pattern = 'TABULATED_SOBOL'
scene.eevee.use_volume_custom_range = False
bpy.context.view_layer.update()

# ---- added for rendering (the .blend has no active camera and no usable light): camera, sun
cam_auto = bpy.data.cameras.new('AutoCamera')
cam_auto.lens = 50.0
cam_auto.sensor_width = 36.0
cam_auto.clip_end = 1000.0
ob_auto_camera = bpy.data.objects.new('AutoCamera', cam_auto)
scene.collection.objects.link(ob_auto_camera)
ob_auto_camera.location = (15.6968, -18.8361, 12.3194)
ob_auto_camera.rotation_euler = (1.09748, -7.21219e-08, 0.694738)
scene.camera = ob_auto_camera
light_auto_sun = bpy.data.lights.new('AutoSun', 'SUN')
light_auto_sun.energy = 3.0
light_auto_sun.angle = 0.0523599
ob_auto_sun = bpy.data.objects.new('AutoSun', light_auto_sun)
scene.collection.objects.link(ob_auto_sun)
ob_auto_sun.rotation_euler = (0.872665, 0.174533, 0.523599)
bpy.context.view_layer.update()
